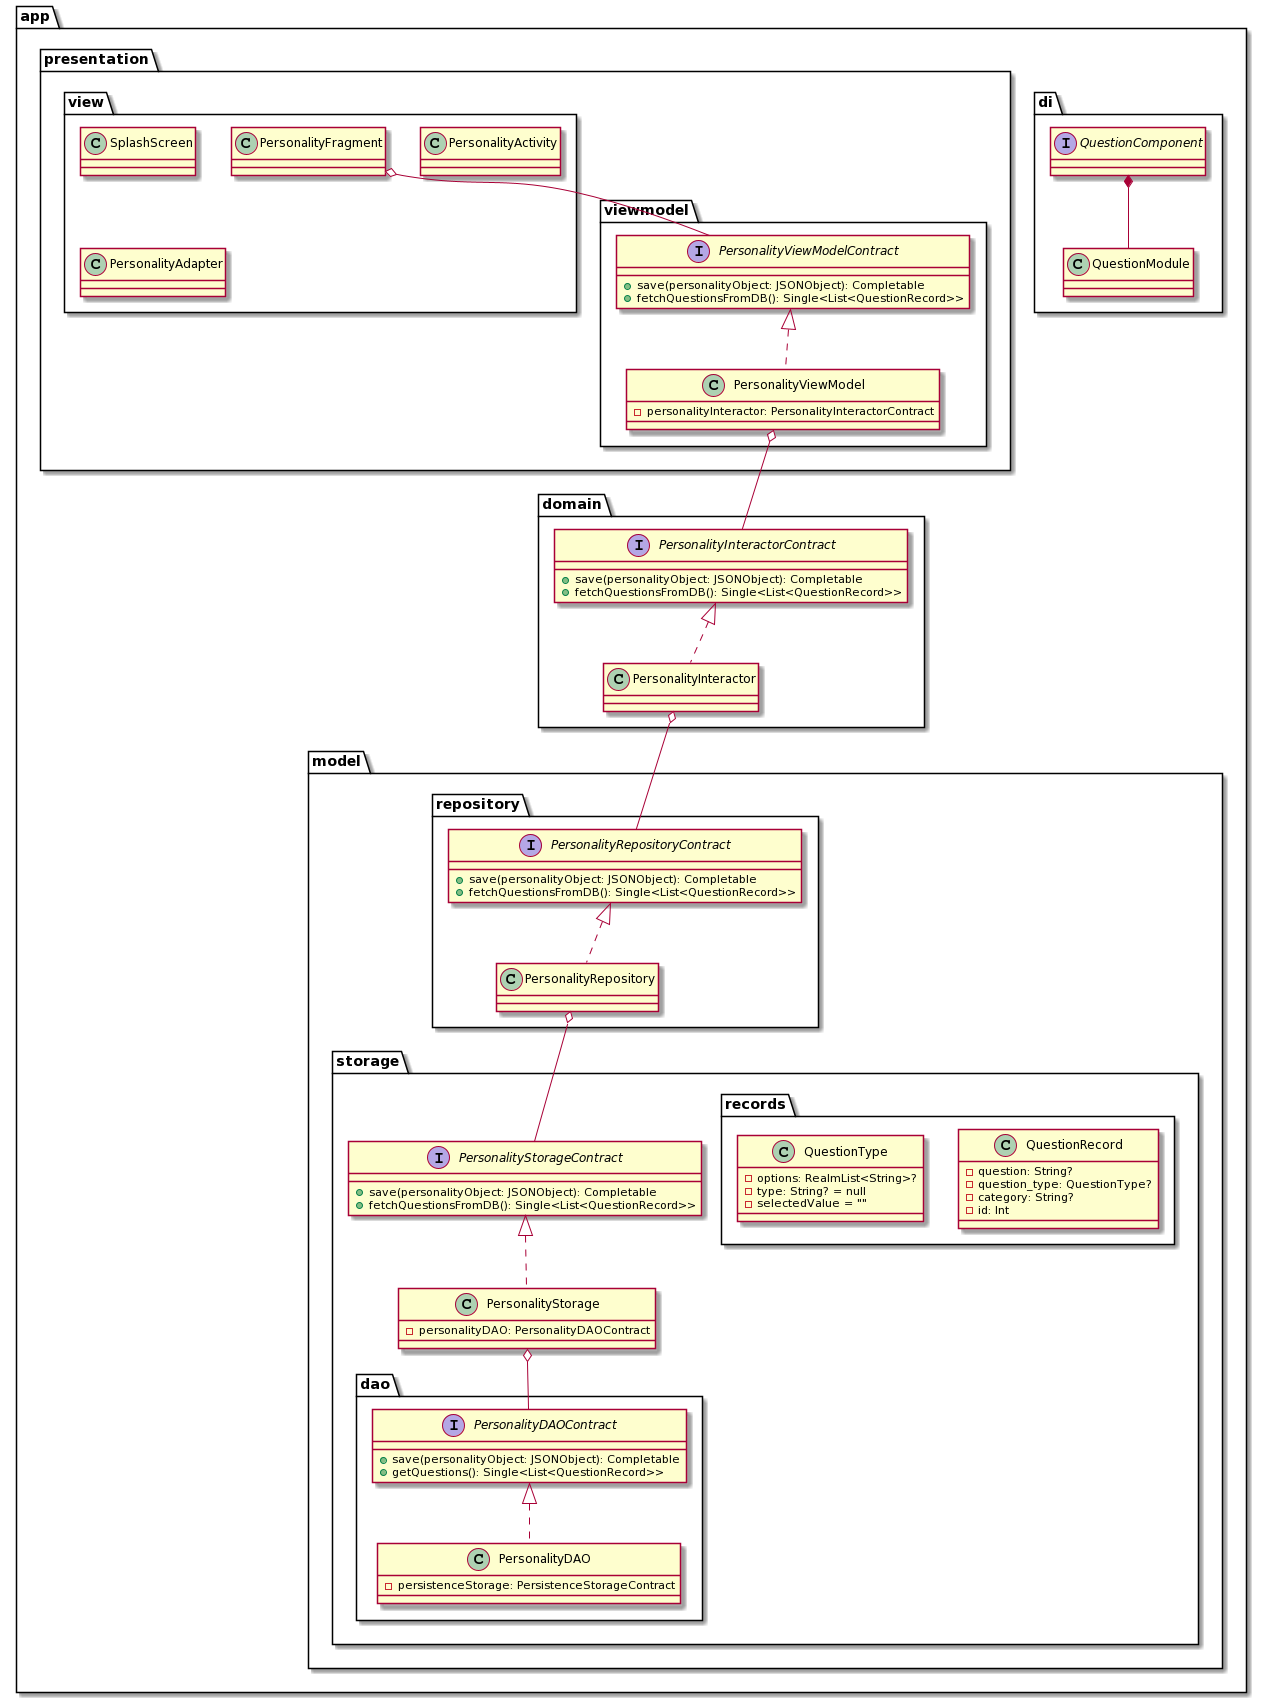

The diagram above was rendered by PlantUML. Its source (embedded in the PNG):
@startuml
namespace app {
        namespace di {
            interface QuestionComponent

            class QuestionModule

            QuestionComponent *-- QuestionModule
        }
        namespace presentation {
                namespace view {
                class SplashScreen {
                }
                class PersonalityActivity {
                }
                class PersonalityFragment {
                }
                class PersonalityAdapter {
                }
                }

                namespace viewmodel {
                interface PersonalityViewModelContract {
                    + save(personalityObject: JSONObject): Completable
                    +fetchQuestionsFromDB(): Single<List<QuestionRecord>>
                }
                class PersonalityViewModel {
                    - personalityInteractor: PersonalityInteractorContract
                }

                }
        }

        namespace domain {

                interface PersonalityInteractorContract {
                       + save(personalityObject: JSONObject): Completable
                       + fetchQuestionsFromDB(): Single<List<QuestionRecord>>
                }
                class PersonalityInteractor {
                }
        }

        namespace model {
            namespace repository {
                interface PersonalityRepositoryContract {
                        + save(personalityObject: JSONObject): Completable
                        + fetchQuestionsFromDB(): Single<List<QuestionRecord>>
                }
                class PersonalityRepository {
                }
            }

            namespace storage {
                 interface PersonalityStorageContract {
                          + save(personalityObject: JSONObject): Completable
                          + fetchQuestionsFromDB(): Single<List<QuestionRecord>>
                 }
                 class PersonalityStorage {
                     - personalityDAO: PersonalityDAOContract
                 }
                 namespace dao {
                       interface PersonalityDAOContract {
                                 + save(personalityObject: JSONObject): Completable
                                 + getQuestions(): Single<List<QuestionRecord>>
                       }
                       class PersonalityDAO {
                                 - persistenceStorage: PersistenceStorageContract
                       }
                 }
                 namespace records {
                         class QuestionRecord {
                            - question: String?
                            - question_type: QuestionType?
                            - category: String?
                            - id: Int
                        }
                         class QuestionType {
                            - options: RealmList<String>?
                            - type: String? = null
                            - selectedValue = ""
                        }
                 }
            }
        }
    }

app.presentation.view.PersonalityFragment o-- app.presentation.viewmodel.PersonalityViewModelContract
app.presentation.viewmodel.PersonalityViewModelContract <|.. app.presentation.viewmodel.PersonalityViewModel

app.presentation.viewmodel.PersonalityViewModel o-- app.domain.PersonalityInteractorContract
app.domain.PersonalityInteractorContract <|.. app.domain.PersonalityInteractor

app.domain.PersonalityInteractor o-- app.model.repository.PersonalityRepositoryContract
app.model.repository.PersonalityRepositoryContract <|.. app.model.repository.PersonalityRepository

app.model.repository.PersonalityRepository o-- app.model.storage.PersonalityStorageContract
app.model.storage.PersonalityStorageContract <|.. app.model.storage.PersonalityStorage

app.model.storage.PersonalityStorage o-- app.model.storage.dao.PersonalityDAOContract
app.model.storage.dao.PersonalityDAOContract <|.. app.model.storage.dao.PersonalityDAO
@enduml